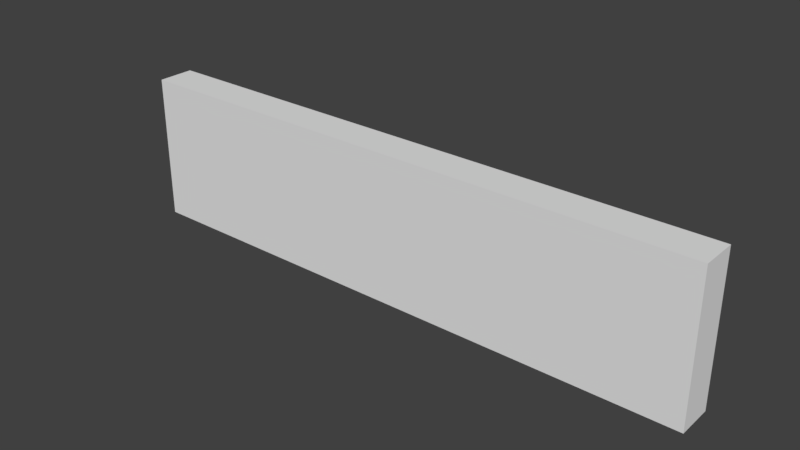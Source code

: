 # Source: Cimientos2.blend  (saved by Blender 2.78.0; exported with 4.5.12 LTS)
import bpy
from mathutils import Matrix  # noqa: F401  (used for matrix-valued properties, if any)

bpy.ops.wm.read_factory_settings(use_empty=True)
scene = bpy.context.scene
scene.name = 'Scene'

# ---- collections
col_collection_1 = bpy.data.collections.new('Collection 1'); scene.collection.children.link(col_collection_1)
col_collection_1.hide_render = True
col_collection_1.hide_viewport = True
col_collection_2 = bpy.data.collections.new('Collection 2'); scene.collection.children.link(col_collection_2)

# ---- world
world_world = bpy.data.worlds.new('World'); scene.world = world_world
world_world.color = (0.05088, 0.05088, 0.05088)
world_world.use_sun_shadow = False
world_world.sun_shadow_jitter_overblur = 0.0
world_world.cycles.sampling_method = 'MANUAL'

# ---- meshes
me_lod_a_cimientos2 = bpy.data.meshes.new('LOD_A_Cimientos2')
me_lod_a_cimientos2.from_pydata([(0.0, 1.371e-06, 0.0), (4.0, 1.371e-06, 0.0), (4.0, 1.371e-06, 1.0), (0.0, 0.0, 1.0), (0.0, 0.25, 0.0), (4.0, 0.25, 0.0), (4.0, 0.25, 1.0), (0.0, 0.25, 1.0)], [], [(1, 2, 3, 0), (5, 4, 7, 6), (2, 6, 7, 3), (0, 4, 5, 1), (3, 7, 4, 0), (1, 5, 6, 2)])
me_lod_a_cimientos2.use_remesh_preserve_volume = False
me_lod_a_cimientos2.use_remesh_preserve_attributes = False
me_lod_a_cimientos2.use_mirror_vertex_groups = False
me_lod_a_cimientos2.update()
me_lod_b_cimientos2 = bpy.data.meshes.new('LOD_B_Cimientos2')
me_lod_b_cimientos2.from_pydata([(0.0, 1.371e-06, 0.0), (4.0, 1.371e-06, 0.0), (4.0, 1.371e-06, 1.0), (0.0, 0.0, 1.0), (0.0, 0.25, 0.0), (4.0, 0.25, 0.0), (4.0, 0.25, 1.0), (0.0, 0.25, 1.0)], [], [(1, 2, 3, 0), (5, 4, 7, 6), (2, 6, 7, 3), (0, 4, 5, 1), (3, 7, 4, 0), (1, 5, 6, 2)])
me_lod_b_cimientos2.use_remesh_preserve_volume = False
me_lod_b_cimientos2.use_remesh_preserve_attributes = False
me_lod_b_cimientos2.use_mirror_vertex_groups = False
me_lod_b_cimientos2.update()

# ---- objects
ob_lod_a_cimientos2 = bpy.data.objects.new('LOD_A_Cimientos2', me_lod_a_cimientos2)
ob_lod_b_cimientos2 = bpy.data.objects.new('LOD_B_Cimientos2', me_lod_b_cimientos2)

# ---- transforms, parenting, visibility, modifiers, constraints
ob_lod_a_cimientos2.location = (0.0, 0.0, 0.0)
ob_lod_a_cimientos2.lineart.crease_threshold = 0.0
ob_lod_b_cimientos2.location = (0.0, 0.0, 0.0)
ob_lod_b_cimientos2.lineart.crease_threshold = 0.0

# ---- collection membership
col_collection_1.objects.link(ob_lod_a_cimientos2)
col_collection_2.objects.link(ob_lod_b_cimientos2)

# ---- scene / render settings (as saved in the file)
scene.frame_start = 1; scene.frame_end = 250; scene.frame_set(1)
scene.render.engine = 'CYCLES'
scene.render.resolution_percentage = 50
scene.render.dither_intensity = 0.0
scene.render.use_persistent_data = True
scene.cycles.shading_system = True
scene.cycles.use_denoising = False
scene.cycles.samples = 128
scene.cycles.sampling_pattern = 'TABULATED_SOBOL'
scene.cycles.light_sampling_threshold = 0.0
scene.cycles.use_adaptive_sampling = False
scene.cycles.use_light_tree = False
scene.cycles.blur_glossy = 0.0
scene.cycles.sample_clamp_indirect = 0.0
scene.view_settings.view_transform = 'Standard'
bpy.context.view_layer.update()

# ---- added for rendering (the .blend has no active camera and no usable light): camera, sun
cam_auto = bpy.data.cameras.new('AutoCamera')
cam_auto.lens = 50.0
cam_auto.sensor_width = 36.0
cam_auto.clip_end = 1000.0
ob_auto_camera = bpy.data.objects.new('AutoCamera', cam_auto)
scene.collection.objects.link(ob_auto_camera)
ob_auto_camera.location = (5.82181, -4.46117, 3.55744)
ob_auto_camera.rotation_euler = (1.09748, -7.21219e-08, 0.694738)
scene.camera = ob_auto_camera
light_auto_sun = bpy.data.lights.new('AutoSun', 'SUN')
light_auto_sun.energy = 3.0
light_auto_sun.angle = 0.0523599
ob_auto_sun = bpy.data.objects.new('AutoSun', light_auto_sun)
scene.collection.objects.link(ob_auto_sun)
ob_auto_sun.rotation_euler = (0.872665, 0.174533, 0.523599)
bpy.context.view_layer.update()
